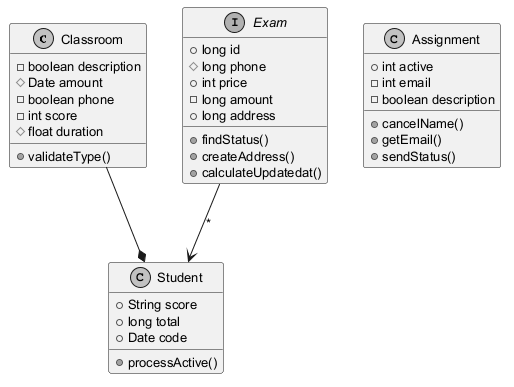

The diagram above was rendered by PlantUML. Its source (embedded in the PNG):
@startuml
skinparam monochrome true
skinparam defaultFontSize 13
class Classroom {
  -boolean description
  #Date amount
  -boolean phone
  -int score
  #float duration
  +validateType()
}
interface Exam {
  +long id
  #long phone
  +int price
  -long amount
  +long address
  +findStatus()
  +createAddress()
  +calculateUpdatedat()
}
class Assignment {
  +int active
  -int email
  -boolean description
  +cancelName()
  +getEmail()
  +sendStatus()
}
class Student {
  +String score
  +long total
  +Date code
  +processActive()
}
Classroom --* Student
Exam --> Student : "*"
@enduml